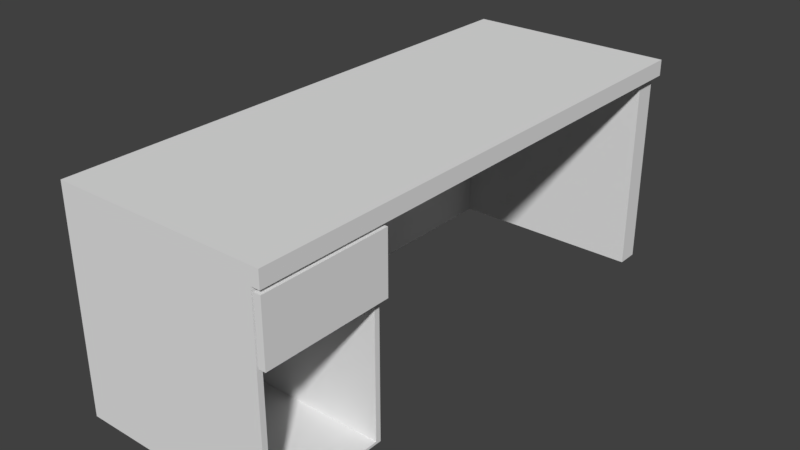 # Source: desk.blend  (saved by Blender 2.78.0; exported with 4.5.12 LTS)
import bpy
from mathutils import Matrix  # noqa: F401  (used for matrix-valued properties, if any)

bpy.ops.wm.read_factory_settings(use_empty=True)
scene = bpy.context.scene
scene.name = 'Scene'

# ---- collections
col_collection_1 = bpy.data.collections.new('Collection 1'); scene.collection.children.link(col_collection_1)

# ---- materials (node trees are filled in below, after node groups)
mat_drawer = bpy.data.materials.new('Drawer')
mat_drawer.alpha_threshold = 0.0
mat_drawer.use_transparent_shadow = False
mat_drawer.roughness = 0.5
mat_desk = bpy.data.materials.new('Desk')
mat_desk.alpha_threshold = 0.0
mat_desk.use_transparent_shadow = False
mat_desk.roughness = 0.5

# ---- material node trees

# ---- world
world_world = bpy.data.worlds.new('World'); scene.world = world_world
world_world.color = (0.05088, 0.05088, 0.05088)
world_world.use_sun_shadow = False
world_world.sun_shadow_jitter_overblur = 0.0
world_world.cycles.sampling_method = 'MANUAL'

# ---- meshes
me_cube_002 = bpy.data.meshes.new('Cube.002')
me_cube_002.from_pydata([(-1.177, -1.178, -1.0), (-1.111, -1.1, 1.0), (-1.177, 1.178, -1.0), (-1.111, 1.1, 1.0), (1.0, -1.178, -1.0), (0.9343, -1.1, 1.0), (1.0, 1.178, -1.0), (0.9343, 1.1, 1.0), (-1.177, -1.178, 1.0), (-1.177, 1.178, 1.0), (1.0, 1.178, 1.0), (1.0, -1.178, 1.0), (-1.111, -1.1, -0.7922), (-1.111, 1.1, -0.7922), (0.9343, -1.1, -0.7922), (0.9343, 1.1, -0.7922), (1.02, -1.178, -1.0), (1.02, 1.178, -1.0), (1.02, 1.178, 1.0), (1.02, -1.178, 1.0), (1.02, -1.319, -1.319), (1.02, 1.319, -1.319), (1.02, 1.319, 1.319), (1.02, -1.319, 1.319), (1.095, -1.319, -1.319), (1.095, 1.319, -1.319), (1.095, 1.319, 1.319), (1.095, -1.319, 1.319)], [], [(0, 8, 9, 2), (2, 9, 10, 6), (11, 4, 16, 19), (4, 11, 8, 0), (2, 6, 4, 0), (7, 3, 13, 15), (1, 3, 9, 8), (3, 7, 10, 9), (7, 5, 11, 10), (5, 1, 8, 11), (15, 13, 12, 14), (5, 7, 15, 14), (3, 1, 12, 13), (1, 5, 14, 12), (19, 16, 20, 23), (4, 6, 17, 16), (10, 11, 19, 18), (6, 10, 18, 17), (22, 23, 27, 26), (16, 17, 21, 20), (18, 19, 23, 22), (17, 18, 22, 21), (25, 26, 27, 24), (21, 22, 26, 25), (23, 20, 24, 27), (20, 21, 25, 24)])
_uv = me_cube_002.uv_layers.new(name='UVMap')
_uv.uv.foreach_set('vector', [0.7052, 0.6544, 0.4846, 0.6544, 0.4846, 0.3456, 0.7052, 0.3456, 0.8023, 0.2879, 0.5817, 0.2879, 0.5817, 0.002635, 0.8023, 0.002635, 0.4462, 0.657, 0.2256, 0.657, 0.2256, 0.6544, 0.4462, 0.6544, 0.2256, 0.657, 0.4462, 0.657, 0.4462, 0.9423, 0.2256, 0.9423, 0.2423, 0.3456, 0.4824, 0.3456, 0.4824, 0.6544, 0.2423, 0.6544, 0.7052, 0.6544, 0.7052, 0.9224, 0.5075, 0.9224, 0.5075, 0.6544, 0.007249, 0.3558, 0.007249, 0.6442, 5.259e-08, 0.6544, 0.0, 0.3456, 0.007249, 0.6442, 0.2328, 0.6442, 0.2401, 0.6544, 5.259e-08, 0.6544, 0.2328, 0.6442, 0.2328, 0.3558, 0.2401, 0.3456, 0.2401, 0.6544, 0.2328, 0.3558, 0.007249, 0.3558, 0.0, 0.3456, 0.2401, 0.3456, 0.2256, 0.9428, 5.259e-08, 0.9428, 0.0, 0.6544, 0.2256, 0.6544, 0.7052, 0.6341, 0.7052, 0.3456, 0.9028, 0.3456, 0.9028, 0.6341, 0.7052, 0.9225, 0.7052, 0.6341, 0.9028, 0.6341, 0.9028, 0.9225, 1.0, 0.0, 1.0, 0.2681, 0.8023, 0.2681, 0.8023, 3.125e-08, 0.326, 0.3272, 0.5466, 0.3272, 0.5817, 0.3456, 0.2909, 0.3456, 0.4824, 0.6544, 0.4824, 0.3456, 0.4846, 0.3456, 0.4846, 0.6544, 0.2401, 0.6544, 0.2401, 0.3456, 0.2423, 0.3456, 0.2423, 0.6544, 0.8023, 0.002635, 0.5817, 0.002635, 0.5817, 6.25e-08, 0.8023, 0.0, 0.4708, 1.0, 0.4708, 0.6544, 0.4791, 0.6544, 0.4791, 1.0, 0.5466, 0.3272, 0.5466, 0.01846, 0.5817, 0.0, 0.5817, 0.3456, 0.326, 0.01846, 0.326, 0.3272, 0.2909, 0.3456, 0.2909, 3.125e-08, 0.5466, 0.01846, 0.326, 0.01846, 0.2909, 3.125e-08, 0.5817, 0.0, 0.2909, 0.3456, 7.889e-08, 0.3456, 0.0, 9.375e-08, 0.2909, 0.0, 0.4544, 1.0, 0.4544, 0.6544, 0.4626, 0.6544, 0.4626, 1.0, 0.4544, 0.6544, 0.4544, 1.0, 0.4462, 1.0, 0.4462, 0.6544, 0.4626, 1.0, 0.4626, 0.6544, 0.4708, 0.6544, 0.4708, 1.0])
me_cube_002.materials.append(mat_drawer)
me_cube_002.use_remesh_preserve_volume = False
me_cube_002.use_remesh_preserve_attributes = False
me_cube_002.use_mirror_vertex_groups = False
me_cube_002.update()
me_cube_001 = bpy.data.meshes.new('Cube.001')
me_cube_001.from_pydata([(-1.0, -1.0, -0.006149), (-1.0, -1.0, 2.129), (-1.0, 1.461, -0.006149), (-1.0, 1.461, 2.129), (1.0, -0.9752, 0.01864), (1.0, -1.0, 2.129), (1.0, 1.461, -0.006149), (1.0, 1.461, 2.129), (-1.0, -0.4188, -0.006149), (-1.0, -0.4188, 2.129), (1.0, -0.4436, 0.01864), (-1.0, -1.0, 1.971), (-1.0, 1.461, 1.971), (1.0, 1.461, 1.971), (1.0, -0.9752, 1.946), (1.0, -0.4436, 1.946), (-1.0, 1.36, 2.129), (1.0, 1.36, -0.006149), (-1.0, 1.36, -0.006149), (1.0, 1.36, 1.971), (-0.9483, -0.4188, -0.006149), (-0.9483, -0.4188, 1.971), (-0.9483, 1.36, -0.006149), (-0.9483, 1.36, 1.971), (1.0, -1.0, 1.971), (1.0, -1.0, -0.006149), (1.0, -0.4188, 1.971), (1.0, -0.4188, -0.006149), (-0.9624, -0.9752, 0.01864), (-0.9624, -0.4436, 0.01864), (-0.9624, -0.9752, 1.946), (-0.9624, -0.4436, 1.946), (1.082, -1.0, 2.129), (1.082, 1.461, 2.129), (1.082, -0.4188, 2.129), (1.082, 1.461, 1.971), (1.082, 1.36, 2.129), (1.082, 1.36, 1.971), (1.082, -1.0, 1.971), (1.082, -0.4188, 1.971)], [], [(7, 3, 16, 9, 1, 5, 32, 34, 36, 33), (24, 26, 19, 13, 35, 37, 39, 38), (8, 27, 25, 0), (12, 3, 7, 33, 35, 13), (25, 24, 11, 0), (10, 15, 31, 29), (2, 12, 13, 6), (6, 13, 19, 17), (2, 6, 17, 18), (22, 23, 21, 20), (26, 27, 20, 21), (19, 26, 21, 23), (17, 19, 23, 22), (4, 14, 24, 25), (10, 4, 25, 27), (15, 10, 27, 26), (14, 15, 26, 24), (29, 31, 30, 28), (14, 4, 28, 30), (15, 14, 30, 31), (4, 10, 29, 28), (5, 1, 11, 24, 38, 32), (34, 32, 38, 39, 37, 35, 33, 36), (16, 3, 12, 2, 18, 8, 0, 11, 1, 9)])
_uv = me_cube_001.uv_layers.new(name='UVMap')
_uv.uv.foreach_set('vector', [0.2739, 3.445e-08, 0.5211, 0.0, 0.5211, 0.01457, 0.5211, 0.2715, 0.5211, 0.3555, 0.2739, 0.3555, 0.2638, 0.3555, 0.2638, 0.2715, 0.2638, 0.01457, 0.2638, 3.445e-08, 0.2407, 0.711, 0.2407, 0.6271, 0.2407, 0.3701, 0.2407, 0.3555, 0.2509, 0.3555, 0.2509, 0.3701, 0.2509, 0.6271, 0.2509, 0.711, 0.7654, 0.9301, 0.7654, 0.6412, 0.8372, 0.6412, 0.8372, 0.9301, 0.5082, 0.3783, 0.5082, 0.3555, 0.7553, 0.3555, 0.7654, 0.3555, 0.7654, 0.3783, 0.7553, 0.3783, 0.261, 0.664, 0.261, 0.3783, 0.5082, 0.3783, 0.5082, 0.664, 0.0, 0.711, 0.2382, 0.711, 0.2382, 0.9946, 3.959e-08, 0.9946, 0.5082, 0.664, 0.5082, 0.3783, 0.7553, 0.3783, 0.7553, 0.664, 0.8692, 0.6412, 0.8692, 0.9268, 0.8567, 0.9268, 0.8567, 0.6412, 0.2382, 1.0, 0.2382, 0.711, 0.2506, 0.711, 0.2506, 1.0, 0.7654, 0.6412, 0.7654, 0.3555, 0.9852, 0.3555, 0.9852, 0.6412, 0.5211, 0.2857, 0.5211, 5.295e-08, 0.7618, 0.0, 0.7618, 0.2857, 0.2407, 0.3701, 0.2407, 0.6271, 7.365e-09, 0.6271, 0.0, 0.3701, 0.2509, 0.9496, 0.2509, 0.664, 0.4916, 0.664, 0.4916, 0.9496, 0.7624, 0.946, 0.7624, 0.6675, 0.7654, 0.664, 0.7654, 0.9496, 0.6967, 0.946, 0.7624, 0.946, 0.7654, 0.9496, 0.6936, 0.9496, 0.6967, 0.6675, 0.6967, 0.946, 0.6936, 0.9496, 0.6936, 0.664, 0.7624, 0.6675, 0.6967, 0.6675, 0.6936, 0.664, 0.7654, 0.664, 0.5622, 0.664, 0.5622, 0.9425, 0.4965, 0.9425, 0.4965, 0.664, 1.0, 0.2835, 0.7618, 0.2835, 0.7618, 8.612e-09, 1.0, 0.0, 0.5622, 0.664, 0.6279, 0.664, 0.6279, 0.9475, 0.5622, 0.9475, 0.6279, 0.664, 0.6936, 0.664, 0.6936, 0.9475, 0.6279, 0.9475, 0.261, 0.3555, 0.5082, 0.3555, 0.5082, 0.3783, 0.261, 0.3783, 0.2509, 0.3783, 0.2509, 0.3555, 0.8372, 0.7251, 0.8372, 0.6412, 0.8567, 0.6412, 0.8567, 0.7251, 0.8567, 0.9821, 0.8567, 0.9967, 0.8372, 0.9967, 0.8372, 0.9821, 2.946e-08, 0.01457, 0.0, 3.445e-08, 0.01948, 1.722e-08, 0.2638, 0.0, 0.2638, 0.01457, 0.2638, 0.2715, 0.2638, 0.3555, 0.01948, 0.3555, 2.946e-08, 0.3555, 2.946e-08, 0.2715])
me_cube_001.materials.append(mat_desk)
me_cube_001.use_remesh_preserve_volume = False
me_cube_001.use_remesh_preserve_attributes = False
me_cube_001.use_mirror_vertex_groups = False
me_cube_001.update()

# ---- objects
ob_drawer = bpy.data.objects.new('Drawer', me_cube_002)
ob_desk = bpy.data.objects.new('Desk', me_cube_001)

# ---- transforms, parenting, visibility, modifiers, constraints
ob_drawer.location = (0.0804, -1.141, 0.8103)
ob_drawer.scale = (0.4506, 0.2378, 0.113)
ob_drawer.lineart.crease_threshold = 0.0
ob_desk.location = (0.02656, -0.377, -0.01632)
ob_desk.scale = (0.5034, 1.077, 0.5034)
ob_desk.lineart.crease_threshold = 0.0

# ---- collection membership
col_collection_1.objects.link(ob_drawer)
col_collection_1.objects.link(ob_desk)

# ---- scene / render settings (as saved in the file)
scene.frame_start = 1; scene.frame_end = 250; scene.frame_set(1)
scene.render.engine = 'BLENDER_EEVEE_NEXT'
scene.render.resolution_percentage = 50
scene.render.dither_intensity = 0.0
scene.cycles.use_denoising = False
scene.cycles.samples = 128
scene.cycles.sampling_pattern = 'TABULATED_SOBOL'
scene.cycles.light_sampling_threshold = 0.0
scene.cycles.use_adaptive_sampling = False
scene.cycles.use_light_tree = False
scene.cycles.blur_glossy = 0.0
scene.cycles.sample_clamp_indirect = 0.0
scene.view_settings.view_transform = 'Standard'
bpy.context.view_layer.update()

# ---- added for rendering (the .blend has no active camera and no usable light): camera, sun
cam_auto = bpy.data.cameras.new('AutoCamera')
cam_auto.lens = 50.0
cam_auto.sensor_width = 36.0
cam_auto.clip_end = 1000.0
ob_auto_camera = bpy.data.objects.new('AutoCamera', cam_auto)
scene.collection.objects.link(ob_auto_camera)
ob_auto_camera.location = (2.86801, -3.51277, 2.77359)
ob_auto_camera.rotation_euler = (1.09748, -7.21219e-08, 0.694738)
scene.camera = ob_auto_camera
light_auto_sun = bpy.data.lights.new('AutoSun', 'SUN')
light_auto_sun.energy = 3.0
light_auto_sun.angle = 0.0523599
ob_auto_sun = bpy.data.objects.new('AutoSun', light_auto_sun)
scene.collection.objects.link(ob_auto_sun)
ob_auto_sun.rotation_euler = (0.872665, 0.174533, 0.523599)
bpy.context.view_layer.update()
